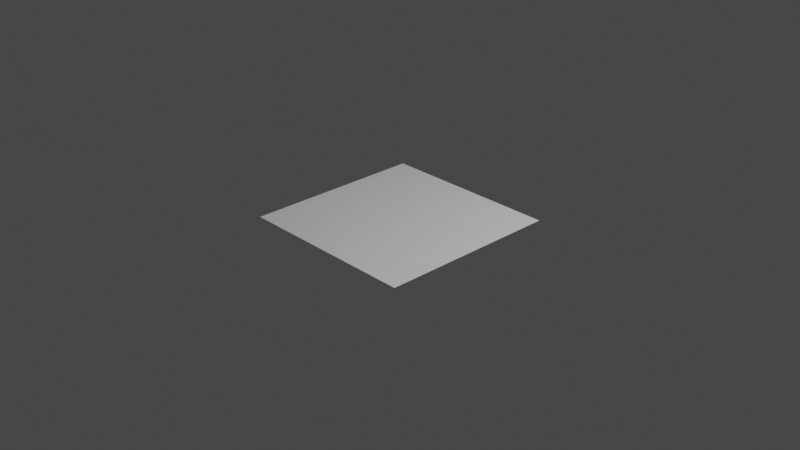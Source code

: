# Source: plane.blend  (saved by Blender 2.92.15; exported with 4.5.12 LTS)
import bpy
from mathutils import Matrix  # noqa: F401  (used for matrix-valued properties, if any)

bpy.ops.wm.read_factory_settings(use_empty=True)
scene = bpy.context.scene
scene.name = 'Scene'

# ---- collections
col_collection = bpy.data.collections.new('Collection'); scene.collection.children.link(col_collection)

# ---- world
world_world = bpy.data.worlds.new('World'); scene.world = world_world
world_world.use_nodes = True; world_world.node_tree.nodes.clear()
_N = world_world.node_tree.nodes; _L = world_world.node_tree.links
n0 = _N.new('ShaderNodeOutputWorld'); n0.name = 'World Output'; n0.location = (300, 300)
n1 = _N.new('ShaderNodeBackground'); n1.name = 'Background'; n1.location = (10, 300)
n1.inputs[0].default_value = (0.05088, 0.05088, 0.05088, 1.0)
_L.new(n1.outputs[0], n0.inputs[0])
n0.is_active_output = True
world_world.color = (0.05088, 0.05088, 0.05088)
world_world.use_sun_shadow = False
world_world.sun_shadow_jitter_overblur = 0.0

# ---- cameras
cam_camera = bpy.data.cameras.new('Camera')
cam_camera.clip_end = 100.0
cam_camera.ortho_scale = 7.314

# ---- lights
light_light = bpy.data.lights.new('Light', 'POINT')
light_light.transmission_factor = 0.0
light_light.energy = 1000.0
light_light.shadow_soft_size = 0.1
light_light.shadow_maximum_resolution = 0.006
light_light.use_absolute_resolution = True

# ---- meshes
me_plane = bpy.data.meshes.new('Plane')
me_plane.from_pydata([(-1.0, -1.0, 0.0), (1.0, -1.0, 0.0), (-1.0, 1.0, 0.0), (1.0, 1.0, 0.0), (-1.0, 0.0, 0.0), (1.0, 0.0, 0.0), (0.0, -1.0, 0.0), (0.0, 1.0, 0.0), (0.0, 0.0, 0.0), (0.5, -1.0, 0.0), (0.5, 1.0, 0.0), (0.5, 0.0, 0.0), (-0.5, 1.0, 0.0), (-0.5, 0.0, 0.0), (-0.5, -1.0, 0.0), (1.0, 0.5, 0.0), (-1.0, 0.5, 0.0), (0.0, 0.5, 0.0), (0.5, 0.5, 0.0), (-0.5, 0.5, 0.0), (-1.0, -0.5, 0.0), (1.0, -0.5, 0.0), (0.0, -0.5, 0.0), (0.5, -0.5, 0.0), (-0.5, -0.5, 0.0), (1.0, -0.25, 0.0), (0.0, -0.25, 0.0), (0.5, -0.25, 0.0), (-0.5, -0.25, 0.0), (-1.0, -0.25, 0.0), (-1.0, 0.25, 0.0), (1.0, 0.25, 0.0), (0.0, 0.25, 0.0), (0.5, 0.25, 0.0), (-0.5, 0.25, 0.0), (1.0, 0.75, 0.0), (0.0, 0.75, 0.0), (0.5, 0.75, 0.0), (-0.5, 0.75, 0.0), (-1.0, 0.75, 0.0), (-0.75, 1.0, 0.0), (-0.75, 0.0, 0.0), (-0.75, -1.0, 0.0), (-0.75, 0.5, 0.0), (-0.75, -0.5, 0.0), (-0.75, -0.25, 0.0), (-0.75, 0.25, 0.0), (-0.75, 0.75, 0.0), (-0.25, -1.0, 0.0), (-0.25, 1.0, 0.0), (-0.25, 0.0, 0.0), (-0.25, 0.5, 0.0), (-0.25, -0.5, 0.0), (-0.25, -0.25, 0.0), (-0.25, 0.25, 0.0), (-0.25, 0.75, 0.0), (0.25, 1.0, 0.0), (0.25, 0.0, 0.0), (0.25, -1.0, 0.0), (0.25, 0.5, 0.0), (0.25, -0.5, 0.0), (0.25, -0.25, 0.0), (0.25, 0.25, 0.0), (0.25, 0.75, 0.0), (0.75, -1.0, 0.0), (0.75, 1.0, 0.0), (0.75, 0.0, 0.0), (0.75, 0.5, 0.0), (0.75, -0.5, 0.0), (0.75, -0.25, 0.0), (0.75, 0.25, 0.0), (0.75, 0.75, 0.0), (-1.0, -0.75, 0.0), (1.0, -0.75, 0.0), (0.0, -0.75, 0.0), (0.5, -0.75, 0.0), (-0.5, -0.75, 0.0), (-0.75, -0.75, 0.0), (-0.25, -0.75, 0.0), (0.25, -0.75, 0.0), (0.75, -0.75, 0.0), (-1.0, -0.875, 0.0), (1.0, -0.875, 0.0), (0.0, -0.875, 0.0), (0.5, -0.875, 0.0), (-0.5, -0.875, 0.0), (-0.75, -0.875, 0.0), (-0.25, -0.875, 0.0), (0.25, -0.875, 0.0), (0.75, -0.875, 0.0), (1.0, -0.625, 0.0), (0.0, -0.625, 0.0), (0.5, -0.625, 0.0), (-0.5, -0.625, 0.0), (-0.75, -0.625, 0.0), (-0.25, -0.625, 0.0), (0.25, -0.625, 0.0), (0.75, -0.625, 0.0), (-1.0, -0.625, 0.0), (-1.0, -0.3742, 0.0), (1.0, -0.3742, 0.0), (0.0, -0.3742, 0.0), (0.5, -0.3742, 0.0), (-0.5, -0.3742, 0.0), (-0.75, -0.3742, 0.0), (-0.25, -0.3742, 0.0), (0.25, -0.3742, 0.0), (0.75, -0.3742, 0.0), (1.0, -0.125, 0.0), (0.0, -0.125, 0.0), (0.5, -0.125, 0.0), (-0.5, -0.125, 0.0), (-1.0, -0.125, 0.0), (-0.75, -0.125, 0.0), (-0.25, -0.125, 0.0), (0.25, -0.125, 0.0), (0.75, -0.125, 0.0), (-1.0, 0.125, 0.0), (1.0, 0.125, 0.0), (0.0, 0.125, 0.0), (0.5, 0.125, 0.0), (-0.5, 0.125, 0.0), (-0.75, 0.125, 0.0), (-0.25, 0.125, 0.0), (0.25, 0.125, 0.0), (0.75, 0.125, 0.0), (1.0, 0.375, 0.0), (0.0, 0.375, 0.0), (0.5, 0.375, 0.0), (-0.5, 0.375, 0.0), (-1.0, 0.375, 0.0), (-0.75, 0.375, 0.0), (-0.25, 0.375, 0.0), (0.25, 0.375, 0.0), (0.75, 0.375, 0.0), (-1.0, 0.625, 0.0), (1.0, 0.625, 0.0), (0.0, 0.625, 0.0), (0.5, 0.625, 0.0), (-0.5, 0.625, 0.0), (-0.75, 0.625, 0.0), (-0.25, 0.625, 0.0), (0.25, 0.625, 0.0), (0.75, 0.625, 0.0), (1.0, 0.875, 0.0), (0.0, 0.875, 0.0), (0.5, 0.875, 0.0), (-0.5, 0.875, 0.0), (-1.0, 0.875, 0.0), (-0.75, 0.875, 0.0), (-0.25, 0.875, 0.0), (0.25, 0.875, 0.0), (0.75, 0.875, 0.0), (0.875, -1.0, 0.0), (0.875, 1.0, 0.0), (0.875, 0.0, 0.0), (0.875, 0.5, 0.0), (0.875, -0.5, 0.0), (0.875, -0.25, 0.0), (0.875, 0.25, 0.0), (0.875, 0.75, 0.0), (0.875, -0.75, 0.0), (0.875, -0.875, 0.0), (0.875, -0.625, 0.0), (0.875, -0.3742, 0.0), (0.875, -0.125, 0.0), (0.875, 0.125, 0.0), (0.875, 0.375, 0.0), (0.875, 0.625, 0.0), (0.875, 0.875, 0.0), (0.625, 1.0, 0.0), (0.625, 0.0, 0.0), (0.625, 0.5, 0.0), (0.625, -0.5, 0.0), (0.625, -0.25, 0.0), (0.625, 0.25, 0.0), (0.625, 0.75, 0.0), (0.625, -1.0, 0.0), (0.625, -0.75, 0.0), (0.625, -0.875, 0.0), (0.625, -0.625, 0.0), (0.625, -0.3742, 0.0), (0.625, -0.125, 0.0), (0.625, 0.125, 0.0), (0.625, 0.375, 0.0), (0.625, 0.625, 0.0), (0.625, 0.875, 0.0), (0.375, -1.0, 0.0), (0.375, 1.0, 0.0), (0.375, 0.0, 0.0), (0.375, 0.5, 0.0), (0.375, -0.5, 0.0), (0.375, -0.25, 0.0), (0.375, 0.25, 0.0), (0.375, 0.75, 0.0), (0.375, -0.75, 0.0), (0.375, -0.875, 0.0), (0.375, -0.625, 0.0), (0.375, -0.3742, 0.0), (0.375, -0.125, 0.0), (0.375, 0.125, 0.0), (0.375, 0.375, 0.0), (0.375, 0.625, 0.0), (0.375, 0.875, 0.0), (0.125, 1.0, 0.0), (0.125, 0.0, 0.0), (0.125, 0.5, 0.0), (0.125, -0.5, 0.0), (0.125, -0.25, 0.0), (0.125, 0.25, 0.0), (0.125, 0.75, 0.0), (0.125, -1.0, 0.0), (0.125, -0.75, 0.0), (0.125, -0.875, 0.0), (0.125, -0.625, 0.0), (0.125, -0.3742, 0.0), (0.125, -0.125, 0.0), (0.125, 0.125, 0.0), (0.125, 0.375, 0.0), (0.125, 0.625, 0.0), (0.125, 0.875, 0.0), (-0.125, -1.0, 0.0), (-0.125, 1.0, 0.0), (-0.125, 0.0, 0.0), (-0.125, 0.5, 0.0), (-0.125, -0.5, 0.0), (-0.125, -0.25, 0.0), (-0.125, 0.25, 0.0), (-0.125, 0.75, 0.0), (-0.125, -0.75, 0.0), (-0.125, -0.875, 0.0), (-0.125, -0.625, 0.0), (-0.125, -0.3742, 0.0), (-0.125, -0.125, 0.0), (-0.125, 0.125, 0.0), (-0.125, 0.375, 0.0), (-0.125, 0.625, 0.0), (-0.125, 0.875, 0.0), (-0.375, 1.0, 0.0), (-0.375, 0.0, 0.0), (-0.375, 0.5, 0.0), (-0.375, -0.5, 0.0), (-0.375, -0.25, 0.0), (-0.375, 0.25, 0.0), (-0.375, 0.75, 0.0), (-0.375, -1.0, 0.0), (-0.375, -0.75, 0.0), (-0.375, -0.875, 0.0), (-0.375, -0.625, 0.0), (-0.375, -0.3742, 0.0), (-0.375, -0.125, 0.0), (-0.375, 0.125, 0.0), (-0.375, 0.375, 0.0), (-0.375, 0.625, 0.0), (-0.375, 0.875, 0.0), (-0.625, -1.0, 0.0), (-0.625, 1.0, 0.0), (-0.625, 0.0, 0.0), (-0.625, 0.5, 0.0), (-0.625, -0.5, 0.0), (-0.625, -0.25, 0.0), (-0.625, 0.25, 0.0), (-0.625, 0.75, 0.0), (-0.625, -0.75, 0.0), (-0.625, -0.875, 0.0), (-0.625, -0.625, 0.0), (-0.625, -0.3742, 0.0), (-0.625, -0.125, 0.0), (-0.625, 0.125, 0.0), (-0.625, 0.375, 0.0), (-0.625, 0.625, 0.0), (-0.625, 0.875, 0.0), (-0.875, 1.0, 0.0), (-0.875, 0.0, 0.0), (-0.875, 0.5, 0.0), (-0.875, -0.5, 0.0), (-0.875, -0.25, 0.0), (-0.875, 0.25, 0.0), (-0.875, 0.75, 0.0), (-0.875, -1.0, 0.0), (-0.875, -0.75, 0.0), (-0.875, -0.875, 0.0), (-0.875, -0.625, 0.0), (-0.875, -0.3742, 0.0), (-0.875, -0.125, 0.0), (-0.875, 0.125, 0.0), (-0.875, 0.375, 0.0), (-0.875, 0.625, 0.0), (-0.875, 0.875, 0.0)], [], [(169, 144, 3, 154), (165, 108, 5, 155), (233, 109, 8, 223), (237, 145, 7, 222), (199, 110, 11, 189), (203, 146, 10, 188), (271, 147, 12, 256), (267, 111, 13, 257), (269, 129, 19, 258), (201, 128, 18, 190), (235, 127, 17, 224), (167, 126, 15, 156), (265, 93, 24, 259), (197, 92, 23, 191), (231, 91, 22, 225), (163, 90, 21, 157), (266, 103, 28, 260), (198, 102, 27, 192), (232, 101, 26, 226), (164, 100, 25, 158), (166, 118, 31, 159), (234, 119, 32, 227), (200, 120, 33, 193), (268, 121, 34, 261), (270, 139, 38, 262), (202, 138, 37, 194), (236, 137, 36, 228), (168, 136, 35, 160), (287, 140, 47, 278), (285, 122, 46, 277), (283, 104, 45, 276), (282, 94, 44, 275), (286, 131, 43, 274), (284, 113, 41, 273), (288, 149, 40, 272), (253, 141, 55, 244), (251, 123, 54, 243), (249, 105, 53, 242), (248, 95, 52, 241), (252, 132, 51, 240), (254, 150, 49, 238), (250, 114, 50, 239), (219, 142, 63, 210), (217, 124, 62, 209), (215, 106, 61, 208), (214, 96, 60, 207), (218, 133, 59, 206), (220, 151, 56, 204), (216, 115, 57, 205), (185, 143, 71, 176), (183, 125, 70, 175), (181, 107, 69, 174), (180, 97, 68, 173), (184, 134, 67, 172), (182, 116, 66, 171), (186, 152, 65, 170), (179, 89, 80, 178), (213, 88, 79, 212), (247, 87, 78, 246), (281, 86, 77, 280), (162, 82, 73, 161), (230, 83, 74, 229), (196, 84, 75, 195), (264, 85, 76, 263), (255, 14, 85, 264), (187, 9, 84, 196), (221, 6, 83, 230), (153, 1, 82, 162), (279, 42, 86, 281), (245, 48, 87, 247), (211, 58, 88, 213), (177, 64, 89, 179), (178, 80, 97, 180), (212, 79, 96, 214), (246, 78, 95, 248), (280, 77, 94, 282), (161, 73, 90, 163), (229, 74, 91, 231), (195, 75, 92, 197), (263, 76, 93, 265), (173, 68, 107, 181), (207, 60, 106, 215), (241, 52, 105, 249), (275, 44, 104, 283), (157, 21, 100, 164), (225, 22, 101, 232), (191, 23, 102, 198), (259, 24, 103, 266), (174, 69, 116, 182), (208, 61, 115, 216), (242, 53, 114, 250), (276, 45, 113, 284), (260, 28, 111, 267), (192, 27, 110, 199), (226, 26, 109, 233), (158, 25, 108, 165), (171, 66, 125, 183), (205, 57, 124, 217), (239, 50, 123, 251), (273, 41, 122, 285), (257, 13, 121, 268), (189, 11, 120, 200), (223, 8, 119, 234), (155, 5, 118, 166), (175, 70, 134, 184), (209, 62, 133, 218), (243, 54, 132, 252), (277, 46, 131, 286), (159, 31, 126, 167), (227, 32, 127, 235), (193, 33, 128, 201), (261, 34, 129, 269), (172, 67, 143, 185), (206, 59, 142, 219), (240, 51, 141, 253), (274, 43, 140, 287), (156, 15, 136, 168), (224, 17, 137, 236), (190, 18, 138, 202), (258, 19, 139, 270), (176, 71, 152, 186), (210, 63, 151, 220), (244, 55, 150, 254), (278, 47, 149, 288), (262, 38, 147, 271), (194, 37, 146, 203), (228, 36, 145, 237), (160, 35, 144, 169), (71, 160, 169, 152), (67, 156, 168, 143), (70, 159, 167, 134), (66, 155, 166, 125), (69, 158, 165, 116), (68, 157, 164, 107), (80, 161, 163, 97), (64, 153, 162, 89), (89, 162, 161, 80), (143, 168, 160, 71), (125, 166, 159, 70), (107, 164, 158, 69), (97, 163, 157, 68), (134, 167, 156, 67), (116, 165, 155, 66), (152, 169, 154, 65), (37, 176, 186, 146), (18, 172, 185, 138), (33, 175, 184, 128), (11, 171, 183, 120), (27, 174, 182, 110), (23, 173, 181, 102), (75, 178, 180, 92), (9, 177, 179, 84), (84, 179, 178, 75), (146, 186, 170, 10), (110, 182, 171, 11), (128, 184, 172, 18), (92, 180, 173, 23), (102, 181, 174, 27), (120, 183, 175, 33), (138, 185, 176, 37), (63, 194, 203, 151), (59, 190, 202, 142), (62, 193, 201, 133), (57, 189, 200, 124), (61, 192, 199, 115), (60, 191, 198, 106), (79, 195, 197, 96), (58, 187, 196, 88), (88, 196, 195, 79), (142, 202, 194, 63), (124, 200, 193, 62), (106, 198, 192, 61), (96, 197, 191, 60), (133, 201, 190, 59), (151, 203, 188, 56), (115, 199, 189, 57), (36, 210, 220, 145), (17, 206, 219, 137), (32, 209, 218, 127), (8, 205, 217, 119), (26, 208, 216, 109), (22, 207, 215, 101), (74, 212, 214, 91), (6, 211, 213, 83), (83, 213, 212, 74), (109, 216, 205, 8), (145, 220, 204, 7), (127, 218, 206, 17), (91, 214, 207, 22), (101, 215, 208, 26), (119, 217, 209, 32), (137, 219, 210, 36), (55, 228, 237, 150), (51, 224, 236, 141), (54, 227, 235, 132), (50, 223, 234, 123), (53, 226, 233, 114), (52, 225, 232, 105), (78, 229, 231, 95), (48, 221, 230, 87), (87, 230, 229, 78), (141, 236, 228, 55), (123, 234, 227, 54), (105, 232, 226, 53), (95, 231, 225, 52), (132, 235, 224, 51), (150, 237, 222, 49), (114, 233, 223, 50), (38, 244, 254, 147), (19, 240, 253, 139), (34, 243, 252, 129), (13, 239, 251, 121), (28, 242, 250, 111), (24, 241, 249, 103), (76, 246, 248, 93), (14, 245, 247, 85), (85, 247, 246, 76), (111, 250, 239, 13), (147, 254, 238, 12), (129, 252, 240, 19), (93, 248, 241, 24), (103, 249, 242, 28), (121, 251, 243, 34), (139, 253, 244, 38), (47, 262, 271, 149), (43, 258, 270, 140), (46, 261, 269, 131), (41, 257, 268, 122), (45, 260, 267, 113), (44, 259, 266, 104), (77, 263, 265, 94), (42, 255, 264, 86), (86, 264, 263, 77), (140, 270, 262, 47), (122, 268, 261, 46), (104, 266, 260, 45), (94, 265, 259, 44), (131, 269, 258, 43), (113, 267, 257, 41), (149, 271, 256, 40), (39, 278, 288, 148), (16, 274, 287, 135), (30, 277, 286, 130), (4, 273, 285, 117), (29, 276, 284, 112), (20, 275, 283, 99), (72, 280, 282, 98), (0, 279, 281, 81), (81, 281, 280, 72), (148, 288, 272, 2), (112, 284, 273, 4), (130, 286, 274, 16), (98, 282, 275, 20), (99, 283, 276, 29), (117, 285, 277, 30), (135, 287, 278, 39)])
_uv = me_plane.uv_layers.new(name='UVMap')
_uv.uv.foreach_set('vector', [0.9375, 0.9375, 1.0, 0.9375, 1.0, 1.0, 0.9375, 1.0, 0.9375, 0.4375, 1.0, 0.4375, 1.0, 0.5, 0.9375, 0.5, 0.4375, 0.4375, 0.5, 0.4375, 0.5, 0.5, 0.4375, 0.5, 0.4375, 0.9375, 0.5, 0.9375, 0.5, 1.0, 0.4375, 1.0, 0.6875, 0.4375, 0.75, 0.4375, 0.75, 0.5, 0.6875, 0.5, 0.6875, 0.9375, 0.75, 0.9375, 0.75, 1.0, 0.6875, 1.0, 0.1875, 0.9375, 0.25, 0.9375, 0.25, 1.0, 0.1875, 1.0, 0.1875, 0.4375, 0.25, 0.4375, 0.25, 0.5, 0.1875, 0.5, 0.1875, 0.6875, 0.25, 0.6875, 0.25, 0.75, 0.1875, 0.75, 0.6875, 0.6875, 0.75, 0.6875, 0.75, 0.75, 0.6875, 0.75, 0.4375, 0.6875, 0.5, 0.6875, 0.5, 0.75, 0.4375, 0.75, 0.9375, 0.6875, 1.0, 0.6875, 1.0, 0.75, 0.9375, 0.75, 0.1875, 0.1875, 0.25, 0.1875, 0.25, 0.25, 0.1875, 0.25, 0.6875, 0.1875, 0.75, 0.1875, 0.75, 0.25, 0.6875, 0.25, 0.4375, 0.1875, 0.5, 0.1875, 0.5, 0.25, 0.4375, 0.25, 0.9375, 0.1875, 1.0, 0.1875, 1.0, 0.25, 0.9375, 0.25, 0.1875, 0.3129, 0.25, 0.3129, 0.25, 0.375, 0.1875, 0.375, 0.6875, 0.3129, 0.75, 0.3129, 0.75, 0.375, 0.6875, 0.375, 0.4375, 0.3129, 0.5, 0.3129, 0.5, 0.375, 0.4375, 0.375, 0.9375, 0.3129, 1.0, 0.3129, 1.0, 0.375, 0.9375, 0.375, 0.9375, 0.5625, 1.0, 0.5625, 1.0, 0.625, 0.9375, 0.625, 0.4375, 0.5625, 0.5, 0.5625, 0.5, 0.625, 0.4375, 0.625, 0.6875, 0.5625, 0.75, 0.5625, 0.75, 0.625, 0.6875, 0.625, 0.1875, 0.5625, 0.25, 0.5625, 0.25, 0.625, 0.1875, 0.625, 0.1875, 0.8125, 0.25, 0.8125, 0.25, 0.875, 0.1875, 0.875, 0.6875, 0.8125, 0.75, 0.8125, 0.75, 0.875, 0.6875, 0.875, 0.4375, 0.8125, 0.5, 0.8125, 0.5, 0.875, 0.4375, 0.875, 0.9375, 0.8125, 1.0, 0.8125, 1.0, 0.875, 0.9375, 0.875, 0.0625, 0.8125, 0.125, 0.8125, 0.125, 0.875, 0.0625, 0.875, 0.0625, 0.5625, 0.125, 0.5625, 0.125, 0.625, 0.0625, 0.625, 0.0625, 0.3129, 0.125, 0.3129, 0.125, 0.375, 0.0625, 0.375, 0.0625, 0.1875, 0.125, 0.1875, 0.125, 0.25, 0.0625, 0.25, 0.0625, 0.6875, 0.125, 0.6875, 0.125, 0.75, 0.0625, 0.75, 0.0625, 0.4375, 0.125, 0.4375, 0.125, 0.5, 0.0625, 0.5, 0.0625, 0.9375, 0.125, 0.9375, 0.125, 1.0, 0.0625, 1.0, 0.3125, 0.8125, 0.375, 0.8125, 0.375, 0.875, 0.3125, 0.875, 0.3125, 0.5625, 0.375, 0.5625, 0.375, 0.625, 0.3125, 0.625, 0.3125, 0.3129, 0.375, 0.3129, 0.375, 0.375, 0.3125, 0.375, 0.3125, 0.1875, 0.375, 0.1875, 0.375, 0.25, 0.3125, 0.25, 0.3125, 0.6875, 0.375, 0.6875, 0.375, 0.75, 0.3125, 0.75, 0.3125, 0.9375, 0.375, 0.9375, 0.375, 1.0, 0.3125, 1.0, 0.3125, 0.4375, 0.375, 0.4375, 0.375, 0.5, 0.3125, 0.5, 0.5625, 0.8125, 0.625, 0.8125, 0.625, 0.875, 0.5625, 0.875, 0.5625, 0.5625, 0.625, 0.5625, 0.625, 0.625, 0.5625, 0.625, 0.5625, 0.3129, 0.625, 0.3129, 0.625, 0.375, 0.5625, 0.375, 0.5625, 0.1875, 0.625, 0.1875, 0.625, 0.25, 0.5625, 0.25, 0.5625, 0.6875, 0.625, 0.6875, 0.625, 0.75, 0.5625, 0.75, 0.5625, 0.9375, 0.625, 0.9375, 0.625, 1.0, 0.5625, 1.0, 0.5625, 0.4375, 0.625, 0.4375, 0.625, 0.5, 0.5625, 0.5, 0.8125, 0.8125, 0.875, 0.8125, 0.875, 0.875, 0.8125, 0.875, 0.8125, 0.5625, 0.875, 0.5625, 0.875, 0.625, 0.8125, 0.625, 0.8125, 0.3129, 0.875, 0.3129, 0.875, 0.375, 0.8125, 0.375, 0.8125, 0.1875, 0.875, 0.1875, 0.875, 0.25, 0.8125, 0.25, 0.8125, 0.6875, 0.875, 0.6875, 0.875, 0.75, 0.8125, 0.75, 0.8125, 0.4375, 0.875, 0.4375, 0.875, 0.5, 0.8125, 0.5, 0.8125, 0.9375, 0.875, 0.9375, 0.875, 1.0, 0.8125, 1.0, 0.8125, 0.0625, 0.875, 0.0625, 0.875, 0.125, 0.8125, 0.125, 0.5625, 0.0625, 0.625, 0.0625, 0.625, 0.125, 0.5625, 0.125, 0.3125, 0.0625, 0.375, 0.0625, 0.375, 0.125, 0.3125, 0.125, 0.0625, 0.0625, 0.125, 0.0625, 0.125, 0.125, 0.0625, 0.125, 0.9375, 0.0625, 1.0, 0.0625, 1.0, 0.125, 0.9375, 0.125, 0.4375, 0.0625, 0.5, 0.0625, 0.5, 0.125, 0.4375, 0.125, 0.6875, 0.0625, 0.75, 0.0625, 0.75, 0.125, 0.6875, 0.125, 0.1875, 0.0625, 0.25, 0.0625, 0.25, 0.125, 0.1875, 0.125, 0.1875, 0.0, 0.25, 0.0, 0.25, 0.0625, 0.1875, 0.0625, 0.6875, 0.0, 0.75, 0.0, 0.75, 0.0625, 0.6875, 0.0625, 0.4375, 0.0, 0.5, 0.0, 0.5, 0.0625, 0.4375, 0.0625, 0.9375, 0.0, 1.0, 0.0, 1.0, 0.0625, 0.9375, 0.0625, 0.0625, 0.0, 0.125, 0.0, 0.125, 0.0625, 0.0625, 0.0625, 0.3125, 0.0, 0.375, 0.0, 0.375, 0.0625, 0.3125, 0.0625, 0.5625, 0.0, 0.625, 0.0, 0.625, 0.0625, 0.5625, 0.0625, 0.8125, 0.0, 0.875, 0.0, 0.875, 0.0625, 0.8125, 0.0625, 0.8125, 0.125, 0.875, 0.125, 0.875, 0.1875, 0.8125, 0.1875, 0.5625, 0.125, 0.625, 0.125, 0.625, 0.1875, 0.5625, 0.1875, 0.3125, 0.125, 0.375, 0.125, 0.375, 0.1875, 0.3125, 0.1875, 0.0625, 0.125, 0.125, 0.125, 0.125, 0.1875, 0.0625, 0.1875, 0.9375, 0.125, 1.0, 0.125, 1.0, 0.1875, 0.9375, 0.1875, 0.4375, 0.125, 0.5, 0.125, 0.5, 0.1875, 0.4375, 0.1875, 0.6875, 0.125, 0.75, 0.125, 0.75, 0.1875, 0.6875, 0.1875, 0.1875, 0.125, 0.25, 0.125, 0.25, 0.1875, 0.1875, 0.1875, 0.8125, 0.25, 0.875, 0.25, 0.875, 0.3129, 0.8125, 0.3129, 0.5625, 0.25, 0.625, 0.25, 0.625, 0.3129, 0.5625, 0.3129, 0.3125, 0.25, 0.375, 0.25, 0.375, 0.3129, 0.3125, 0.3129, 0.0625, 0.25, 0.125, 0.25, 0.125, 0.3129, 0.0625, 0.3129, 0.9375, 0.25, 1.0, 0.25, 1.0, 0.3129, 0.9375, 0.3129, 0.4375, 0.25, 0.5, 0.25, 0.5, 0.3129, 0.4375, 0.3129, 0.6875, 0.25, 0.75, 0.25, 0.75, 0.3129, 0.6875, 0.3129, 0.1875, 0.25, 0.25, 0.25, 0.25, 0.3129, 0.1875, 0.3129, 0.8125, 0.375, 0.875, 0.375, 0.875, 0.4375, 0.8125, 0.4375, 0.5625, 0.375, 0.625, 0.375, 0.625, 0.4375, 0.5625, 0.4375, 0.3125, 0.375, 0.375, 0.375, 0.375, 0.4375, 0.3125, 0.4375, 0.0625, 0.375, 0.125, 0.375, 0.125, 0.4375, 0.0625, 0.4375, 0.1875, 0.375, 0.25, 0.375, 0.25, 0.4375, 0.1875, 0.4375, 0.6875, 0.375, 0.75, 0.375, 0.75, 0.4375, 0.6875, 0.4375, 0.4375, 0.375, 0.5, 0.375, 0.5, 0.4375, 0.4375, 0.4375, 0.9375, 0.375, 1.0, 0.375, 1.0, 0.4375, 0.9375, 0.4375, 0.8125, 0.5, 0.875, 0.5, 0.875, 0.5625, 0.8125, 0.5625, 0.5625, 0.5, 0.625, 0.5, 0.625, 0.5625, 0.5625, 0.5625, 0.3125, 0.5, 0.375, 0.5, 0.375, 0.5625, 0.3125, 0.5625, 0.0625, 0.5, 0.125, 0.5, 0.125, 0.5625, 0.0625, 0.5625, 0.1875, 0.5, 0.25, 0.5, 0.25, 0.5625, 0.1875, 0.5625, 0.6875, 0.5, 0.75, 0.5, 0.75, 0.5625, 0.6875, 0.5625, 0.4375, 0.5, 0.5, 0.5, 0.5, 0.5625, 0.4375, 0.5625, 0.9375, 0.5, 1.0, 0.5, 1.0, 0.5625, 0.9375, 0.5625, 0.8125, 0.625, 0.875, 0.625, 0.875, 0.6875, 0.8125, 0.6875, 0.5625, 0.625, 0.625, 0.625, 0.625, 0.6875, 0.5625, 0.6875, 0.3125, 0.625, 0.375, 0.625, 0.375, 0.6875, 0.3125, 0.6875, 0.0625, 0.625, 0.125, 0.625, 0.125, 0.6875, 0.0625, 0.6875, 0.9375, 0.625, 1.0, 0.625, 1.0, 0.6875, 0.9375, 0.6875, 0.4375, 0.625, 0.5, 0.625, 0.5, 0.6875, 0.4375, 0.6875, 0.6875, 0.625, 0.75, 0.625, 0.75, 0.6875, 0.6875, 0.6875, 0.1875, 0.625, 0.25, 0.625, 0.25, 0.6875, 0.1875, 0.6875, 0.8125, 0.75, 0.875, 0.75, 0.875, 0.8125, 0.8125, 0.8125, 0.5625, 0.75, 0.625, 0.75, 0.625, 0.8125, 0.5625, 0.8125, 0.3125, 0.75, 0.375, 0.75, 0.375, 0.8125, 0.3125, 0.8125, 0.0625, 0.75, 0.125, 0.75, 0.125, 0.8125, 0.0625, 0.8125, 0.9375, 0.75, 1.0, 0.75, 1.0, 0.8125, 0.9375, 0.8125, 0.4375, 0.75, 0.5, 0.75, 0.5, 0.8125, 0.4375, 0.8125, 0.6875, 0.75, 0.75, 0.75, 0.75, 0.8125, 0.6875, 0.8125, 0.1875, 0.75, 0.25, 0.75, 0.25, 0.8125, 0.1875, 0.8125, 0.8125, 0.875, 0.875, 0.875, 0.875, 0.9375, 0.8125, 0.9375, 0.5625, 0.875, 0.625, 0.875, 0.625, 0.9375, 0.5625, 0.9375, 0.3125, 0.875, 0.375, 0.875, 0.375, 0.9375, 0.3125, 0.9375, 0.0625, 0.875, 0.125, 0.875, 0.125, 0.9375, 0.0625, 0.9375, 0.1875, 0.875, 0.25, 0.875, 0.25, 0.9375, 0.1875, 0.9375, 0.6875, 0.875, 0.75, 0.875, 0.75, 0.9375, 0.6875, 0.9375, 0.4375, 0.875, 0.5, 0.875, 0.5, 0.9375, 0.4375, 0.9375, 0.9375, 0.875, 1.0, 0.875, 1.0, 0.9375, 0.9375, 0.9375, 0.875, 0.875, 0.9375, 0.875, 0.9375, 0.9375, 0.875, 0.9375, 0.875, 0.75, 0.9375, 0.75, 0.9375, 0.8125, 0.875, 0.8125, 0.875, 0.625, 0.9375, 0.625, 0.9375, 0.6875, 0.875, 0.6875, 0.875, 0.5, 0.9375, 0.5, 0.9375, 0.5625, 0.875, 0.5625, 0.875, 0.375, 0.9375, 0.375, 0.9375, 0.4375, 0.875, 0.4375, 0.875, 0.25, 0.9375, 0.25, 0.9375, 0.3129, 0.875, 0.3129, 0.875, 0.125, 0.9375, 0.125, 0.9375, 0.1875, 0.875, 0.1875, 0.875, 0.0, 0.9375, 0.0, 0.9375, 0.0625, 0.875, 0.0625, 0.875, 0.0625, 0.9375, 0.0625, 0.9375, 0.125, 0.875, 0.125, 0.875, 0.8125, 0.9375, 0.8125, 0.9375, 0.875, 0.875, 0.875, 0.875, 0.5625, 0.9375, 0.5625, 0.9375, 0.625, 0.875, 0.625, 0.875, 0.3129, 0.9375, 0.3129, 0.9375, 0.375, 0.875, 0.375, 0.875, 0.1875, 0.9375, 0.1875, 0.9375, 0.25, 0.875, 0.25, 0.875, 0.6875, 0.9375, 0.6875, 0.9375, 0.75, 0.875, 0.75, 0.875, 0.4375, 0.9375, 0.4375, 0.9375, 0.5, 0.875, 0.5, 0.875, 0.9375, 0.9375, 0.9375, 0.9375, 1.0, 0.875, 1.0, 0.75, 0.875, 0.8125, 0.875, 0.8125, 0.9375, 0.75, 0.9375, 0.75, 0.75, 0.8125, 0.75, 0.8125, 0.8125, 0.75, 0.8125, 0.75, 0.625, 0.8125, 0.625, 0.8125, 0.6875, 0.75, 0.6875, 0.75, 0.5, 0.8125, 0.5, 0.8125, 0.5625, 0.75, 0.5625, 0.75, 0.375, 0.8125, 0.375, 0.8125, 0.4375, 0.75, 0.4375, 0.75, 0.25, 0.8125, 0.25, 0.8125, 0.3129, 0.75, 0.3129, 0.75, 0.125, 0.8125, 0.125, 0.8125, 0.1875, 0.75, 0.1875, 0.75, 0.0, 0.8125, 0.0, 0.8125, 0.0625, 0.75, 0.0625, 0.75, 0.0625, 0.8125, 0.0625, 0.8125, 0.125, 0.75, 0.125, 0.75, 0.9375, 0.8125, 0.9375, 0.8125, 1.0, 0.75, 1.0, 0.75, 0.4375, 0.8125, 0.4375, 0.8125, 0.5, 0.75, 0.5, 0.75, 0.6875, 0.8125, 0.6875, 0.8125, 0.75, 0.75, 0.75, 0.75, 0.1875, 0.8125, 0.1875, 0.8125, 0.25, 0.75, 0.25, 0.75, 0.3129, 0.8125, 0.3129, 0.8125, 0.375, 0.75, 0.375, 0.75, 0.5625, 0.8125, 0.5625, 0.8125, 0.625, 0.75, 0.625, 0.75, 0.8125, 0.8125, 0.8125, 0.8125, 0.875, 0.75, 0.875, 0.625, 0.875, 0.6875, 0.875, 0.6875, 0.9375, 0.625, 0.9375, 0.625, 0.75, 0.6875, 0.75, 0.6875, 0.8125, 0.625, 0.8125, 0.625, 0.625, 0.6875, 0.625, 0.6875, 0.6875, 0.625, 0.6875, 0.625, 0.5, 0.6875, 0.5, 0.6875, 0.5625, 0.625, 0.5625, 0.625, 0.375, 0.6875, 0.375, 0.6875, 0.4375, 0.625, 0.4375, 0.625, 0.25, 0.6875, 0.25, 0.6875, 0.3129, 0.625, 0.3129, 0.625, 0.125, 0.6875, 0.125, 0.6875, 0.1875, 0.625, 0.1875, 0.625, 0.0, 0.6875, 0.0, 0.6875, 0.0625, 0.625, 0.0625, 0.625, 0.0625, 0.6875, 0.0625, 0.6875, 0.125, 0.625, 0.125, 0.625, 0.8125, 0.6875, 0.8125, 0.6875, 0.875, 0.625, 0.875, 0.625, 0.5625, 0.6875, 0.5625, 0.6875, 0.625, 0.625, 0.625, 0.625, 0.3129, 0.6875, 0.3129, 0.6875, 0.375, 0.625, 0.375, 0.625, 0.1875, 0.6875, 0.1875, 0.6875, 0.25, 0.625, 0.25, 0.625, 0.6875, 0.6875, 0.6875, 0.6875, 0.75, 0.625, 0.75, 0.625, 0.9375, 0.6875, 0.9375, 0.6875, 1.0, 0.625, 1.0, 0.625, 0.4375, 0.6875, 0.4375, 0.6875, 0.5, 0.625, 0.5, 0.5, 0.875, 0.5625, 0.875, 0.5625, 0.9375, 0.5, 0.9375, 0.5, 0.75, 0.5625, 0.75, 0.5625, 0.8125, 0.5, 0.8125, 0.5, 0.625, 0.5625, 0.625, 0.5625, 0.6875, 0.5, 0.6875, 0.5, 0.5, 0.5625, 0.5, 0.5625, 0.5625, 0.5, 0.5625, 0.5, 0.375, 0.5625, 0.375, 0.5625, 0.4375, 0.5, 0.4375, 0.5, 0.25, 0.5625, 0.25, 0.5625, 0.3129, 0.5, 0.3129, 0.5, 0.125, 0.5625, 0.125, 0.5625, 0.1875, 0.5, 0.1875, 0.5, 0.0, 0.5625, 0.0, 0.5625, 0.0625, 0.5, 0.0625, 0.5, 0.0625, 0.5625, 0.0625, 0.5625, 0.125, 0.5, 0.125, 0.5, 0.4375, 0.5625, 0.4375, 0.5625, 0.5, 0.5, 0.5, 0.5, 0.9375, 0.5625, 0.9375, 0.5625, 1.0, 0.5, 1.0, 0.5, 0.6875, 0.5625, 0.6875, 0.5625, 0.75, 0.5, 0.75, 0.5, 0.1875, 0.5625, 0.1875, 0.5625, 0.25, 0.5, 0.25, 0.5, 0.3129, 0.5625, 0.3129, 0.5625, 0.375, 0.5, 0.375, 0.5, 0.5625, 0.5625, 0.5625, 0.5625, 0.625, 0.5, 0.625, 0.5, 0.8125, 0.5625, 0.8125, 0.5625, 0.875, 0.5, 0.875, 0.375, 0.875, 0.4375, 0.875, 0.4375, 0.9375, 0.375, 0.9375, 0.375, 0.75, 0.4375, 0.75, 0.4375, 0.8125, 0.375, 0.8125, 0.375, 0.625, 0.4375, 0.625, 0.4375, 0.6875, 0.375, 0.6875, 0.375, 0.5, 0.4375, 0.5, 0.4375, 0.5625, 0.375, 0.5625, 0.375, 0.375, 0.4375, 0.375, 0.4375, 0.4375, 0.375, 0.4375, 0.375, 0.25, 0.4375, 0.25, 0.4375, 0.3129, 0.375, 0.3129, 0.375, 0.125, 0.4375, 0.125, 0.4375, 0.1875, 0.375, 0.1875, 0.375, 0.0, 0.4375, 0.0, 0.4375, 0.0625, 0.375, 0.0625, 0.375, 0.0625, 0.4375, 0.0625, 0.4375, 0.125, 0.375, 0.125, 0.375, 0.8125, 0.4375, 0.8125, 0.4375, 0.875, 0.375, 0.875, 0.375, 0.5625, 0.4375, 0.5625, 0.4375, 0.625, 0.375, 0.625, 0.375, 0.3129, 0.4375, 0.3129, 0.4375, 0.375, 0.375, 0.375, 0.375, 0.1875, 0.4375, 0.1875, 0.4375, 0.25, 0.375, 0.25, 0.375, 0.6875, 0.4375, 0.6875, 0.4375, 0.75, 0.375, 0.75, 0.375, 0.9375, 0.4375, 0.9375, 0.4375, 1.0, 0.375, 1.0, 0.375, 0.4375, 0.4375, 0.4375, 0.4375, 0.5, 0.375, 0.5, 0.25, 0.875, 0.3125, 0.875, 0.3125, 0.9375, 0.25, 0.9375, 0.25, 0.75, 0.3125, 0.75, 0.3125, 0.8125, 0.25, 0.8125, 0.25, 0.625, 0.3125, 0.625, 0.3125, 0.6875, 0.25, 0.6875, 0.25, 0.5, 0.3125, 0.5, 0.3125, 0.5625, 0.25, 0.5625, 0.25, 0.375, 0.3125, 0.375, 0.3125, 0.4375, 0.25, 0.4375, 0.25, 0.25, 0.3125, 0.25, 0.3125, 0.3129, 0.25, 0.3129, 0.25, 0.125, 0.3125, 0.125, 0.3125, 0.1875, 0.25, 0.1875, 0.25, 0.0, 0.3125, 0.0, 0.3125, 0.0625, 0.25, 0.0625, 0.25, 0.0625, 0.3125, 0.0625, 0.3125, 0.125, 0.25, 0.125, 0.25, 0.4375, 0.3125, 0.4375, 0.3125, 0.5, 0.25, 0.5, 0.25, 0.9375, 0.3125, 0.9375, 0.3125, 1.0, 0.25, 1.0, 0.25, 0.6875, 0.3125, 0.6875, 0.3125, 0.75, 0.25, 0.75, 0.25, 0.1875, 0.3125, 0.1875, 0.3125, 0.25, 0.25, 0.25, 0.25, 0.3129, 0.3125, 0.3129, 0.3125, 0.375, 0.25, 0.375, 0.25, 0.5625, 0.3125, 0.5625, 0.3125, 0.625, 0.25, 0.625, 0.25, 0.8125, 0.3125, 0.8125, 0.3125, 0.875, 0.25, 0.875, 0.125, 0.875, 0.1875, 0.875, 0.1875, 0.9375, 0.125, 0.9375, 0.125, 0.75, 0.1875, 0.75, 0.1875, 0.8125, 0.125, 0.8125, 0.125, 0.625, 0.1875, 0.625, 0.1875, 0.6875, 0.125, 0.6875, 0.125, 0.5, 0.1875, 0.5, 0.1875, 0.5625, 0.125, 0.5625, 0.125, 0.375, 0.1875, 0.375, 0.1875, 0.4375, 0.125, 0.4375, 0.125, 0.25, 0.1875, 0.25, 0.1875, 0.3129, 0.125, 0.3129, 0.125, 0.125, 0.1875, 0.125, 0.1875, 0.1875, 0.125, 0.1875, 0.125, 0.0, 0.1875, 0.0, 0.1875, 0.0625, 0.125, 0.0625, 0.125, 0.0625, 0.1875, 0.0625, 0.1875, 0.125, 0.125, 0.125, 0.125, 0.8125, 0.1875, 0.8125, 0.1875, 0.875, 0.125, 0.875, 0.125, 0.5625, 0.1875, 0.5625, 0.1875, 0.625, 0.125, 0.625, 0.125, 0.3129, 0.1875, 0.3129, 0.1875, 0.375, 0.125, 0.375, 0.125, 0.1875, 0.1875, 0.1875, 0.1875, 0.25, 0.125, 0.25, 0.125, 0.6875, 0.1875, 0.6875, 0.1875, 0.75, 0.125, 0.75, 0.125, 0.4375, 0.1875, 0.4375, 0.1875, 0.5, 0.125, 0.5, 0.125, 0.9375, 0.1875, 0.9375, 0.1875, 1.0, 0.125, 1.0, 0.0, 0.875, 0.0625, 0.875, 0.0625, 0.9375, 0.0, 0.9375, 0.0, 0.75, 0.0625, 0.75, 0.0625, 0.8125, 0.0, 0.8125, 0.0, 0.625, 0.0625, 0.625, 0.0625, 0.6875, 0.0, 0.6875, 0.0, 0.5, 0.0625, 0.5, 0.0625, 0.5625, 0.0, 0.5625, 0.0, 0.375, 0.0625, 0.375, 0.0625, 0.4375, 0.0, 0.4375, 0.0, 0.25, 0.0625, 0.25, 0.0625, 0.3129, 0.0, 0.3129, 0.0, 0.125, 0.0625, 0.125, 0.0625, 0.1875, 0.0, 0.1875, 0.0, 0.0, 0.0625, 0.0, 0.0625, 0.0625, 0.0, 0.0625, 0.0, 0.0625, 0.0625, 0.0625, 0.0625, 0.125, 0.0, 0.125, 0.0, 0.9375, 0.0625, 0.9375, 0.0625, 1.0, 0.0, 1.0, 0.0, 0.4375, 0.0625, 0.4375, 0.0625, 0.5, 0.0, 0.5, 0.0, 0.6875, 0.0625, 0.6875, 0.0625, 0.75, 0.0, 0.75, 0.0, 0.1875, 0.0625, 0.1875, 0.0625, 0.25, 0.0, 0.25, 0.0, 0.3129, 0.0625, 0.3129, 0.0625, 0.375, 0.0, 0.375, 0.0, 0.5625, 0.0625, 0.5625, 0.0625, 0.625, 0.0, 0.625, 0.0, 0.8125, 0.0625, 0.8125, 0.0625, 0.875, 0.0, 0.875])
me_plane.use_remesh_fix_poles = True
me_plane.use_remesh_preserve_attributes = False
me_plane.use_mirror_vertex_groups = False
me_plane.update()

# ---- objects
ob_light = bpy.data.objects.new('Light', light_light)
ob_camera = bpy.data.objects.new('Camera', cam_camera)
ob_plane = bpy.data.objects.new('Plane', me_plane)

# ---- transforms, parenting, visibility, modifiers, constraints
ob_light.location = (4.076, 1.005, 5.904)
ob_light.rotation_euler = (0.6503, 0.05522, 1.866)
ob_light.lock_rotations_4d = False
ob_light.empty_display_type = 'ARROWS'
ob_light.color = (0.0, 0.0, 0.0, 0.0)
ob_light.lineart.crease_threshold = 0.0
ob_camera.location = (7.359, -6.926, 4.958)
ob_camera.rotation_euler = (1.109, 0.0, 0.8149)
ob_camera.lock_rotations_4d = False
ob_camera.empty_display_type = 'ARROWS'
ob_camera.color = (0.0, 0.0, 0.0, 0.0)
ob_camera.display_type = 'WIRE'
ob_camera.lineart.crease_threshold = 0.0
ob_plane.location = (0.0, 0.0, 0.0)
ob_plane.lineart.crease_threshold = 0.0

# ---- collection membership
col_collection.objects.link(ob_light)
col_collection.objects.link(ob_camera)
col_collection.objects.link(ob_plane)

# ---- scene / render settings (as saved in the file)
scene.camera = ob_camera
scene.frame_start = 1; scene.frame_end = 250; scene.frame_set(1)
scene.render.engine = 'BLENDER_EEVEE_NEXT'
scene.cycles.use_denoising = False
scene.cycles.samples = 128
scene.cycles.sampling_pattern = 'TABULATED_SOBOL'
scene.cycles.use_adaptive_sampling = False
scene.cycles.use_light_tree = False
scene.view_settings.view_transform = 'Filmic'
bpy.context.view_layer.update()
